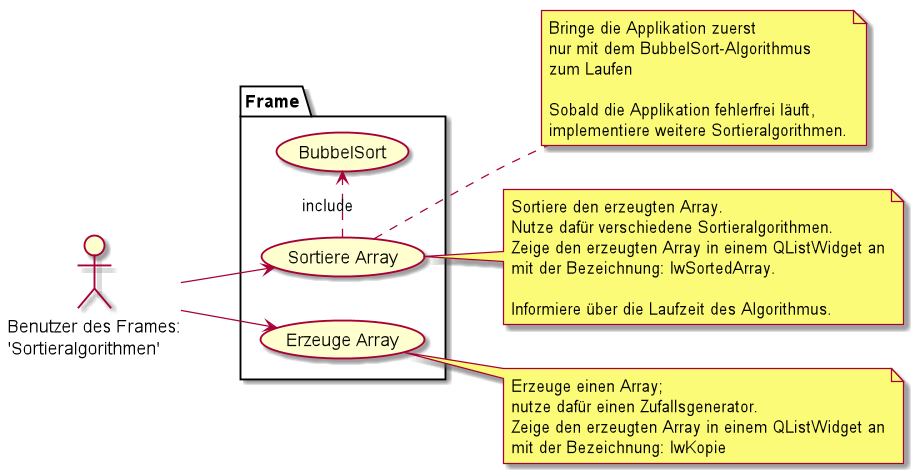

The diagram above was rendered by PlantUML. Its source (embedded in the PNG):
@startuml

left to right direction
actor "Benutzer des Frames: \n  'Sortieralgorithmen'" as frameUser

package Frame {
usecase "Erzeuge Array" as UC_ErzeugeArray
usecase "Sortiere Array" as UC_SortiereArray
usecase "BubbelSort" as UC_SortAlgoBubbelSort

}
frameUser --> UC_ErzeugeArray
frameUser --> UC_SortiereArray
UC_SortiereArray .> UC_SortAlgoBubbelSort : include

note right of UC_ErzeugeArray
Erzeuge einen Array;
nutze dafür einen Zufallsgenerator.
Zeige den erzeugten Array in einem QListWidget an
mit der Bezeichnung: lwKopie
end note

note right of UC_SortiereArray
Bringe die Applikation zuerst
nur mit dem BubbelSort-Algorithmus
zum Laufen

Sobald die Applikation fehlerfrei läuft,
implementiere weitere Sortieralgorithmen.
end note

note right of UC_SortiereArray
Sortiere den erzeugten Array.
Nutze dafür verschiedene Sortieralgorithmen.
Zeige den erzeugten Array in einem QListWidget an
mit der Bezeichnung: lwSortedArray.

Informiere über die Laufzeit des Algorithmus.
end note

@enduml